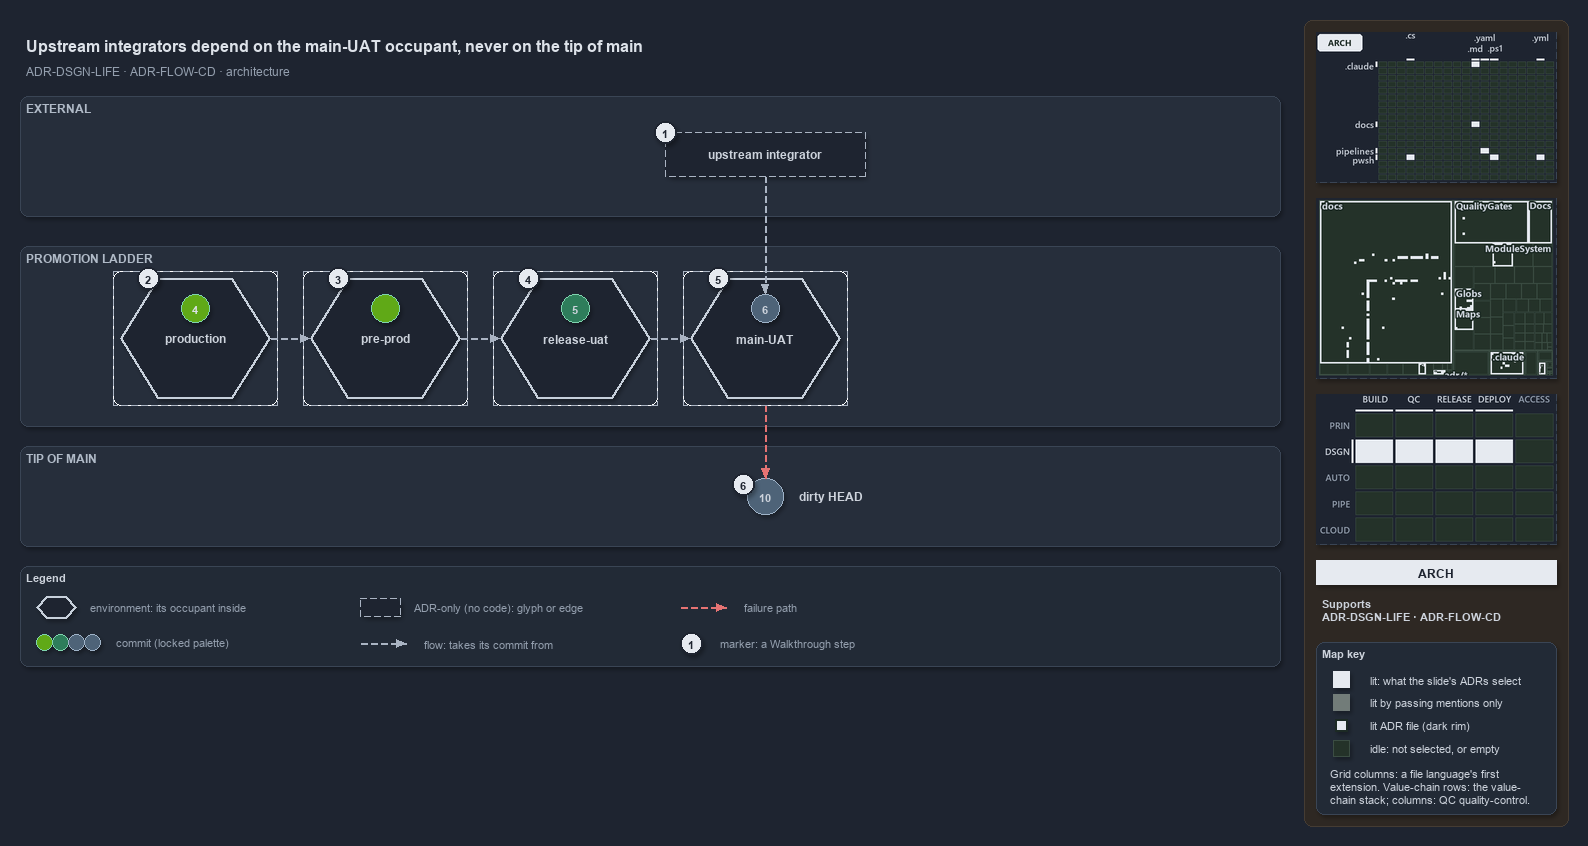

The diagram above was exported from draw.io. Its source (the exported page's mxGraphModel, read from the mxfile embedded in the PNG):
<mxGraphModel dx="1024" dy="768" grid="0" gridSize="10" guides="1" tooltips="1" connect="1" arrows="1" fold="1" page="1" pageScale="1" pageWidth="1572" pageHeight="670" background="#1E2430" math="0" shadow="1">
  <root>
    <mxCell id="0" />
    <mxCell id="1" parent="0" />
    <mxCell id="sidebar-bg" value="" style="rounded=1;arcSize=2;html=1;fillColor=#2E2823;strokeColor=#453C33;shadow=0;" vertex="1" parent="1">
      <mxGeometry x="1304" y="4" width="264" height="806" as="geometry" />
    </mxCell>
    <mxCell id="title" value="Upstream integrators depend on the main-UAT occupant, never on the tip of main" style="text;html=1;align=left;verticalAlign=middle;fontSize=16;fontStyle=1;fontColor=#DDE2E9;" vertex="1" parent="1">
      <mxGeometry x="20" y="14" width="1260" height="30" as="geometry" />
    </mxCell>
    <mxCell id="subtitle" value="ADR-DSGN-LIFE &amp;#183; ADR-FLOW-CD &amp;#183; architecture" style="text;html=1;align=left;verticalAlign=middle;fontSize=12;fontColor=#949FAE;" vertex="1" parent="1">
      <mxGeometry x="20" y="44" width="1240" height="20" as="geometry" />
    </mxCell>
    <mxCell id="band-external" value="EXTERNAL" style="rounded=1;html=1;arcSize=3;fillColor=#262E3B;strokeColor=#3A4555;verticalAlign=top;align=left;spacingLeft=8;fontStyle=1;fontSize=12;fontColor=#B0BAC7;" vertex="1" parent="1">
      <mxGeometry x="20" y="80" width="1260" height="120" as="geometry" />
    </mxCell>
    <mxCell id="band-ladder" value="PROMOTION LADDER" style="rounded=1;html=1;arcSize=3;fillColor=#262E3B;strokeColor=#3A4555;verticalAlign=top;align=left;spacingLeft=8;fontStyle=1;fontSize=12;fontColor=#B0BAC7;" vertex="1" parent="1">
      <mxGeometry x="20" y="230" width="1260" height="180" as="geometry" />
    </mxCell>
    <mxCell id="band-tip" value="TIP OF MAIN" style="rounded=1;html=1;arcSize=3;fillColor=#262E3B;strokeColor=#3A4555;verticalAlign=top;align=left;spacingLeft=8;fontStyle=1;fontSize=12;fontColor=#B0BAC7;" vertex="1" parent="1">
      <mxGeometry x="20" y="430" width="1260" height="100" as="geometry" />
    </mxCell>
    <mxCell id="env-production-frame" value="" style="rounded=1;arcSize=6;html=1;fillColor=none;strokeColor=#AAB4C3;dashed=1;" vertex="1" parent="1">
      <mxGeometry x="113" y="255" width="164" height="134" as="geometry" />
    </mxCell>
    <mxCell id="env-production" value="&lt;b&gt;production&lt;/b&gt;" style="shape=hexagon;perimeter=hexagonPerimeter2;whiteSpace=wrap;html=1;fillColor=#1E2430;strokeColor=#C7D0DB;strokeWidth=2;fontColor=#CDD3DC;fontSize=12;dashed=1;" vertex="1" parent="1">
      <mxGeometry x="120" y="262" width="150" height="120" as="geometry" />
    </mxCell>
    <mxCell id="commit-4" value="4" style="ellipse;html=1;fillColor=#60a917;strokeColor=#7FD3AE;strokeWidth=1.5;fontStyle=1;fontSize=11;fontColor=#DDE2E9;" vertex="1" parent="1">
      <mxGeometry x="181" y="278" width="28" height="28" as="geometry" />
    </mxCell>
    <mxCell id="env-preprod-frame" value="" style="rounded=1;arcSize=6;html=1;fillColor=none;strokeColor=#AAB4C3;dashed=1;" vertex="1" parent="1">
      <mxGeometry x="303" y="255" width="164" height="134" as="geometry" />
    </mxCell>
    <mxCell id="env-preprod" value="&lt;b&gt;pre-prod&lt;/b&gt;" style="shape=hexagon;perimeter=hexagonPerimeter2;whiteSpace=wrap;html=1;fillColor=#1E2430;strokeColor=#C7D0DB;strokeWidth=2;fontColor=#CDD3DC;fontSize=12;dashed=1;" vertex="1" parent="1">
      <mxGeometry x="310" y="262" width="150" height="120" as="geometry" />
    </mxCell>
    <mxCell id="commit-preprod" value="" style="ellipse;html=1;fillColor=#60a917;strokeColor=#7FD3AE;strokeWidth=1.5;fontStyle=1;fontSize=11;fontColor=#DDE2E9;" vertex="1" parent="1">
      <mxGeometry x="371" y="278" width="28" height="28" as="geometry" />
    </mxCell>
    <mxCell id="env-releaseuat-frame" value="" style="rounded=1;arcSize=6;html=1;fillColor=none;strokeColor=#AAB4C3;dashed=1;" vertex="1" parent="1">
      <mxGeometry x="493" y="255" width="164" height="134" as="geometry" />
    </mxCell>
    <mxCell id="env-releaseuat" value="&lt;b&gt;release-uat&lt;/b&gt;" style="shape=hexagon;perimeter=hexagonPerimeter2;whiteSpace=wrap;html=1;fillColor=#1E2430;strokeColor=#C7D0DB;strokeWidth=2;fontColor=#CDD3DC;fontSize=12;dashed=1;" vertex="1" parent="1">
      <mxGeometry x="500" y="262" width="150" height="120" as="geometry" />
    </mxCell>
    <mxCell id="commit-5" value="5" style="ellipse;html=1;fillColor=#2E7D5B;strokeColor=#7FD3AE;strokeWidth=1.5;fontStyle=1;fontSize=11;fontColor=#CDD3DC;" vertex="1" parent="1">
      <mxGeometry x="561" y="278" width="28" height="28" as="geometry" />
    </mxCell>
    <mxCell id="env-mainuat-frame" value="" style="rounded=1;arcSize=6;html=1;fillColor=none;strokeColor=#AAB4C3;dashed=1;" vertex="1" parent="1">
      <mxGeometry x="683" y="255" width="164" height="134" as="geometry" />
    </mxCell>
    <mxCell id="env-mainuat" value="&lt;b&gt;main-UAT&lt;/b&gt;" style="shape=hexagon;perimeter=hexagonPerimeter2;whiteSpace=wrap;html=1;fillColor=#1E2430;strokeColor=#C7D0DB;strokeWidth=2;fontColor=#CDD3DC;fontSize=12;dashed=1;" vertex="1" parent="1">
      <mxGeometry x="690" y="262" width="150" height="120" as="geometry" />
    </mxCell>
    <mxCell id="commit-6" value="6" style="ellipse;html=1;fillColor=#4E6378;strokeColor=#9FB3C8;strokeWidth=1.5;fontStyle=1;fontSize=11;fontColor=#CDD3DC;" vertex="1" parent="1">
      <mxGeometry x="751" y="278" width="28" height="28" as="geometry" />
    </mxCell>
    <mxCell id="port-env-production-right" value="" style="text;html=1;strokeColor=none;fillColor=none;" vertex="1" parent="1">
      <mxGeometry x="270" y="322" width="1" height="1" as="geometry" />
    </mxCell>
    <mxCell id="port-env-preprod-left" value="" style="text;html=1;strokeColor=none;fillColor=none;" vertex="1" parent="1">
      <mxGeometry x="310" y="322" width="1" height="1" as="geometry" />
    </mxCell>
    <mxCell id="edge-env-production-env-preprod" value="" style="edgeStyle=orthogonalEdgeStyle;rounded=1;html=1;fontSize=10;endArrow=block;strokeColor=#AAB4C3;dashed=1;fontColor=#CDD3DC;shadow=0;" edge="1" parent="1" source="port-env-production-right" target="port-env-preprod-left">
      <mxGeometry relative="1" as="geometry" />
    </mxCell>
    <mxCell id="port-env-preprod-right" value="" style="text;html=1;strokeColor=none;fillColor=none;" vertex="1" parent="1">
      <mxGeometry x="460" y="322" width="1" height="1" as="geometry" />
    </mxCell>
    <mxCell id="port-env-releaseuat-left" value="" style="text;html=1;strokeColor=none;fillColor=none;" vertex="1" parent="1">
      <mxGeometry x="500" y="322" width="1" height="1" as="geometry" />
    </mxCell>
    <mxCell id="edge-env-preprod-env-releaseuat" value="" style="edgeStyle=orthogonalEdgeStyle;rounded=1;html=1;fontSize=10;endArrow=block;strokeColor=#AAB4C3;dashed=1;fontColor=#CDD3DC;shadow=0;" edge="1" parent="1" source="port-env-preprod-right" target="port-env-releaseuat-left">
      <mxGeometry relative="1" as="geometry" />
    </mxCell>
    <mxCell id="port-env-releaseuat-right" value="" style="text;html=1;strokeColor=none;fillColor=none;" vertex="1" parent="1">
      <mxGeometry x="650" y="322" width="1" height="1" as="geometry" />
    </mxCell>
    <mxCell id="port-env-mainuat-left" value="" style="text;html=1;strokeColor=none;fillColor=none;" vertex="1" parent="1">
      <mxGeometry x="690" y="322" width="1" height="1" as="geometry" />
    </mxCell>
    <mxCell id="edge-env-releaseuat-env-mainuat" value="" style="edgeStyle=orthogonalEdgeStyle;rounded=1;html=1;fontSize=10;endArrow=block;strokeColor=#AAB4C3;dashed=1;fontColor=#CDD3DC;shadow=0;" edge="1" parent="1" source="port-env-releaseuat-right" target="port-env-mainuat-left">
      <mxGeometry relative="1" as="geometry" />
    </mxCell>
    <mxCell id="integrator" value="&lt;b&gt;upstream integrator&lt;/b&gt;" style="rounded=1;whiteSpace=wrap;html=1;arcSize=20;fillColor=#1E2430;strokeColor=#AAB4C3;dashed=1;fontSize=12;" vertex="1" parent="1">
      <mxGeometry x="665" y="116" width="200" height="44" as="geometry" />
    </mxCell>
    <mxCell id="port-integrator-bottom" value="" style="text;html=1;strokeColor=none;fillColor=none;" vertex="1" parent="1">
      <mxGeometry x="765" y="160" width="1" height="1" as="geometry" />
    </mxCell>
    <mxCell id="edge-integrator-occupant" value="" style="edgeStyle=orthogonalEdgeStyle;rounded=1;html=1;fontSize=10;endArrow=block;strokeColor=#AAB4C3;dashed=1;fontColor=#CDD3DC;shadow=0;" edge="1" parent="1" source="port-integrator-bottom" target="commit-6">
      <mxGeometry relative="1" as="geometry" />
    </mxCell>
    <mxCell id="commit-10" value="10" style="ellipse;html=1;fillColor=#4E6378;strokeColor=#9FB3C8;strokeWidth=1.5;fontStyle=1;fontSize=11;fontColor=#CDD3DC;" vertex="1" parent="1">
      <mxGeometry x="747" y="462" width="36" height="36" as="geometry" />
    </mxCell>
    <mxCell id="commit-10-name" value="dirty HEAD" style="text;html=1;align=left;verticalAlign=middle;fontSize=12;fontStyle=1;fontColor=#CDD3DC;" vertex="1" parent="1">
      <mxGeometry x="793" y="470" width="120" height="20" as="geometry" />
    </mxCell>
    <mxCell id="port-mainuat-bottom" value="" style="text;html=1;strokeColor=none;fillColor=none;" vertex="1" parent="1">
      <mxGeometry x="765" y="389" width="1" height="1" as="geometry" />
    </mxCell>
    <mxCell id="edge-mainuat-head" value="" style="edgeStyle=orthogonalEdgeStyle;rounded=1;html=1;fontSize=10;endArrow=block;strokeColor=#E57373;dashed=1;fontColor=#CDD3DC;shadow=0;" edge="1" parent="1" source="port-mainuat-bottom" target="commit-10">
      <mxGeometry relative="1" as="geometry" />
    </mxCell>
    <mxCell id="mark-1" value="1" style="ellipse;html=1;fillColor=#E6EAF0;strokeColor=#1E2430;strokeWidth=2;fontColor=#1E2430;fontStyle=1;fontSize=11;" vertex="1" parent="1">
      <mxGeometry x="654" y="105" width="22" height="22" as="geometry" />
    </mxCell>
    <mxCell id="mark-2" value="2" style="ellipse;html=1;fillColor=#E6EAF0;strokeColor=#1E2430;strokeWidth=2;fontColor=#1E2430;fontStyle=1;fontSize=11;" vertex="1" parent="1">
      <mxGeometry x="137.125" y="251" width="22" height="22" as="geometry" />
    </mxCell>
    <mxCell id="mark-3" value="3" style="ellipse;html=1;fillColor=#E6EAF0;strokeColor=#1E2430;strokeWidth=2;fontColor=#1E2430;fontStyle=1;fontSize=11;" vertex="1" parent="1">
      <mxGeometry x="327.125" y="251" width="22" height="22" as="geometry" />
    </mxCell>
    <mxCell id="mark-4" value="4" style="ellipse;html=1;fillColor=#E6EAF0;strokeColor=#1E2430;strokeWidth=2;fontColor=#1E2430;fontStyle=1;fontSize=11;" vertex="1" parent="1">
      <mxGeometry x="517.125" y="251" width="22" height="22" as="geometry" />
    </mxCell>
    <mxCell id="mark-5" value="5" style="ellipse;html=1;fillColor=#E6EAF0;strokeColor=#1E2430;strokeWidth=2;fontColor=#1E2430;fontStyle=1;fontSize=11;" vertex="1" parent="1">
      <mxGeometry x="707.125" y="251" width="22" height="22" as="geometry" />
    </mxCell>
    <mxCell id="mark-6" value="6" style="ellipse;html=1;fillColor=#E6EAF0;strokeColor=#1E2430;strokeWidth=2;fontColor=#1E2430;fontStyle=1;fontSize=11;" vertex="1" parent="1">
      <mxGeometry x="732" y="457" width="22" height="22" as="geometry" />
    </mxCell>
    <mxCell id="legend" value="&lt;b&gt;Legend&lt;/b&gt;" style="rounded=1;whiteSpace=wrap;html=1;arcSize=6;fillColor=#222A36;strokeColor=#3A4555;align=left;verticalAlign=top;spacing=8;fontSize=11;fontColor=#CDD3DC;" vertex="1" parent="1">
      <mxGeometry x="20" y="550" width="1260" height="100" as="geometry" />
    </mxCell>
    <mxCell id="legend-env" value="" style="shape=hexagon;perimeter=hexagonPerimeter2;whiteSpace=wrap;html=1;fillColor=#1E2430;strokeColor=#C7D0DB;strokeWidth=2;fontColor=#CDD3DC;fontSize=12;dashed=1;" vertex="1" parent="1">
      <mxGeometry x="36" y="580" width="40" height="22" as="geometry" />
    </mxCell>
    <mxCell id="legend-env-text" value="environment: its occupant inside" style="text;html=1;align=left;verticalAlign=middle;fontSize=11;fontColor=#949FAE;" vertex="1" parent="1">
      <mxGeometry x="84" y="581" width="220" height="20" as="geometry" />
    </mxCell>
    <mxCell id="legend-commit-0" value="" style="ellipse;html=1;fillColor=#60a917;strokeColor=#7FD3AE;strokeWidth=1.5;fontColor=#CDD3DC;" vertex="1" parent="1">
      <mxGeometry x="36" y="618" width="16" height="16" as="geometry" />
    </mxCell>
    <mxCell id="legend-commit-1" value="" style="ellipse;html=1;fillColor=#2E7D5B;strokeColor=#7FD3AE;strokeWidth=1.5;fontColor=#CDD3DC;" vertex="1" parent="1">
      <mxGeometry x="52" y="618" width="16" height="16" as="geometry" />
    </mxCell>
    <mxCell id="legend-commit-2" value="" style="ellipse;html=1;fillColor=#4E6378;strokeColor=#9FB3C8;strokeWidth=1.5;fontColor=#CDD3DC;" vertex="1" parent="1">
      <mxGeometry x="68" y="618" width="16" height="16" as="geometry" />
    </mxCell>
    <mxCell id="legend-commit-3" value="" style="ellipse;html=1;fillColor=#4E6378;strokeColor=#9FB3C8;strokeWidth=1.5;fontColor=#CDD3DC;" vertex="1" parent="1">
      <mxGeometry x="84" y="618" width="16" height="16" as="geometry" />
    </mxCell>
    <mxCell id="legend-commit-text" value="commit (locked palette)" style="text;html=1;align=left;verticalAlign=middle;fontSize=11;fontColor=#949FAE;" vertex="1" parent="1">
      <mxGeometry x="110" y="616" width="200" height="20" as="geometry" />
    </mxCell>
    <mxCell id="legend-adr" value="" style="rounded=1;whiteSpace=wrap;html=1;arcSize=20;fillColor=#1E2430;strokeColor=#AAB4C3;dashed=1;fontSize=12;" vertex="1" parent="1">
      <mxGeometry x="360" y="582" width="40" height="18" as="geometry" />
    </mxCell>
    <mxCell id="legend-adr-text" value="ADR-only (no code): glyph or edge" style="text;html=1;align=left;verticalAlign=middle;fontSize=11;fontColor=#949FAE;" vertex="1" parent="1">
      <mxGeometry x="408" y="581" width="220" height="20" as="geometry" />
    </mxCell>
    <mxCell id="legend-flow-a" value="" style="text;html=1;strokeColor=none;fillColor=none;" vertex="1" parent="1">
      <mxGeometry x="360" y="627" width="1" height="1" as="geometry" />
    </mxCell>
    <mxCell id="legend-flow-b" value="" style="text;html=1;strokeColor=none;fillColor=none;" vertex="1" parent="1">
      <mxGeometry x="406" y="627" width="1" height="1" as="geometry" />
    </mxCell>
    <mxCell id="legend-flow" value="" style="edgeStyle=orthogonalEdgeStyle;rounded=1;html=1;fontSize=10;endArrow=block;strokeColor=#AAB4C3;dashed=1;fontColor=#CDD3DC;shadow=0;" edge="1" parent="1" source="legend-flow-a" target="legend-flow-b">
      <mxGeometry relative="1" as="geometry" />
    </mxCell>
    <mxCell id="legend-flow-text" value="flow: takes its commit from" style="text;html=1;align=left;verticalAlign=middle;fontSize=11;fontColor=#949FAE;" vertex="1" parent="1">
      <mxGeometry x="418" y="617" width="220" height="20" as="geometry" />
    </mxCell>
    <mxCell id="legend-fail-a" value="" style="text;html=1;strokeColor=none;fillColor=none;" vertex="1" parent="1">
      <mxGeometry x="680" y="591" width="1" height="1" as="geometry" />
    </mxCell>
    <mxCell id="legend-fail-b" value="" style="text;html=1;strokeColor=none;fillColor=none;" vertex="1" parent="1">
      <mxGeometry x="726" y="591" width="1" height="1" as="geometry" />
    </mxCell>
    <mxCell id="legend-fail" value="" style="edgeStyle=orthogonalEdgeStyle;rounded=1;html=1;fontSize=10;endArrow=block;strokeColor=#E57373;dashed=1;fontColor=#CDD3DC;shadow=0;" edge="1" parent="1" source="legend-fail-a" target="legend-fail-b">
      <mxGeometry relative="1" as="geometry" />
    </mxCell>
    <mxCell id="legend-fail-text" value="failure path" style="text;html=1;align=left;verticalAlign=middle;fontSize=11;fontColor=#949FAE;" vertex="1" parent="1">
      <mxGeometry x="738" y="581" width="220" height="20" as="geometry" />
    </mxCell>
    <mxCell id="legend-mark" value="1" style="ellipse;html=1;fillColor=#E6EAF0;strokeColor=#1E2430;strokeWidth=2;fontColor=#1E2430;fontStyle=1;fontSize=11;" vertex="1" parent="1">
      <mxGeometry x="680" y="616" width="22" height="22" as="geometry" />
    </mxCell>
    <mxCell id="legend-mark-text" value="marker: a Walkthrough step" style="text;html=1;align=left;verticalAlign=middle;fontSize=11;fontColor=#949FAE;" vertex="1" parent="1">
      <mxGeometry x="714" y="617" width="200" height="20" as="geometry" />
    </mxCell>
    <mxCell id="minimap-grid" value="" style="shape=image;html=1;imageAspect=0;aspect=fixed;verticalLabelPosition=bottom;strokeColor=#3A4555;dashed=1;fillColor=#222A36;image=data:image/png,(base64 omitted: 11336 chars);" vertex="1" parent="1">
      <mxGeometry x="1316" y="16" width="240" height="150" as="geometry" />
    </mxCell>
    <mxCell id="minimap-tree" value="" style="shape=image;html=1;imageAspect=0;aspect=fixed;verticalLabelPosition=bottom;strokeColor=#3A4555;dashed=1;fillColor=#222A36;image=data:image/png,(base64 omitted: 22060 chars);" vertex="1" parent="1">
      <mxGeometry x="1316" y="182" width="240" height="180" as="geometry" />
    </mxCell>
    <mxCell id="minimap-chain" value="" style="shape=image;html=1;imageAspect=0;aspect=fixed;verticalLabelPosition=bottom;strokeColor=#3A4555;dashed=1;fillColor=#222A36;image=data:image/png,(base64 omitted: 13300 chars);" vertex="1" parent="1">
      <mxGeometry x="1316" y="378" width="240" height="150" as="geometry" />
    </mxCell>
    <mxCell id="lens-badge" value="ARCH" style="rounded=0;whiteSpace=wrap;html=1;align=center;verticalAlign=middle;fontSize=12;fontStyle=1;fontColor=#1E2430;fillColor=#E6EAF0;strokeColor=none;" vertex="1" parent="1">
      <mxGeometry x="1316" y="544" width="240" height="24" as="geometry" />
    </mxCell>
    <mxCell id="supports" value="&lt;b&gt;Supports&lt;/b&gt;&lt;br&gt;ADR-DSGN-LIFE &amp;#183; ADR-FLOW-CD" style="text;html=1;whiteSpace=wrap;align=left;verticalAlign=top;fontSize=11;fontColor=#CDD3DC;" vertex="1" parent="1">
      <mxGeometry x="1316" y="576" width="240" height="38" as="geometry" />
    </mxCell>
    <mxCell id="mapkey" value="&lt;b&gt;Map key&lt;/b&gt;" style="rounded=1;arcSize=6;whiteSpace=wrap;html=1;align=left;verticalAlign=top;fontSize=11;fontColor=#CDD3DC;fillColor=#222A36;strokeColor=#3A4555;spacingLeft=8;spacingTop=2;" vertex="1" parent="1">
      <mxGeometry x="1316" y="626" width="240" height="172" as="geometry" />
    </mxCell>
    <mxCell id="mapkey-lit" value="" style="rounded=0;html=1;fillColor=#E6EAF0;strokeColor=#E6EAF0;" vertex="1" parent="1">
      <mxGeometry x="1333.0" y="655.0" width="16" height="16" as="geometry" />
    </mxCell>
    <mxCell id="mapkey-lit-text" value="lit: what the slide's ADRs select" style="text;html=1;align=left;verticalAlign=middle;fontSize=11;fontColor=#CDD3DC;" vertex="1" parent="1">
      <mxGeometry x="1364" y="653" width="184" height="20" as="geometry" />
    </mxCell>
    <mxCell id="mapkey-touched" value="" style="rounded=0;html=1;fillColor=#727C79;strokeColor=#727C79;" vertex="1" parent="1">
      <mxGeometry x="1333.0" y="678.0" width="16" height="16" as="geometry" />
    </mxCell>
    <mxCell id="mapkey-touched-text" value="lit by passing mentions only" style="text;html=1;align=left;verticalAlign=middle;fontSize=11;fontColor=#CDD3DC;" vertex="1" parent="1">
      <mxGeometry x="1364" y="676" width="184" height="20" as="geometry" />
    </mxCell>
    <mxCell id="mapkey-adr" value="" style="rounded=0;html=1;fillColor=#E6EAF0;strokeColor=#1C2A24;strokeWidth=2;" vertex="1" parent="1">
      <mxGeometry x="1335.0" y="703.0" width="12" height="12" as="geometry" />
    </mxCell>
    <mxCell id="mapkey-adr-text" value="lit ADR file (dark rim)" style="text;html=1;align=left;verticalAlign=middle;fontSize=11;fontColor=#CDD3DC;" vertex="1" parent="1">
      <mxGeometry x="1364" y="699" width="184" height="20" as="geometry" />
    </mxCell>
    <mxCell id="mapkey-idle" value="" style="rounded=0;html=1;fillColor=#243229;strokeColor=#3B4D43;" vertex="1" parent="1">
      <mxGeometry x="1333.0" y="724.0" width="16" height="16" as="geometry" />
    </mxCell>
    <mxCell id="mapkey-idle-text" value="idle: not selected, or empty" style="text;html=1;align=left;verticalAlign=middle;fontSize=11;fontColor=#CDD3DC;" vertex="1" parent="1">
      <mxGeometry x="1364" y="722" width="184" height="20" as="geometry" />
    </mxCell>
    <mxCell id="mapkey-codes" value="Grid columns: a file language's first&lt;br&gt;extension. Value-chain rows: the value-&lt;br&gt;chain stack; columns: QC quality-control." style="text;html=1;align=left;verticalAlign=top;whiteSpace=wrap;fontSize=11;fontColor=#CDD3DC;" vertex="1" parent="1">
      <mxGeometry x="1324" y="746" width="224" height="46" as="geometry" />
    </mxCell>
  </root>
</mxGraphModel>